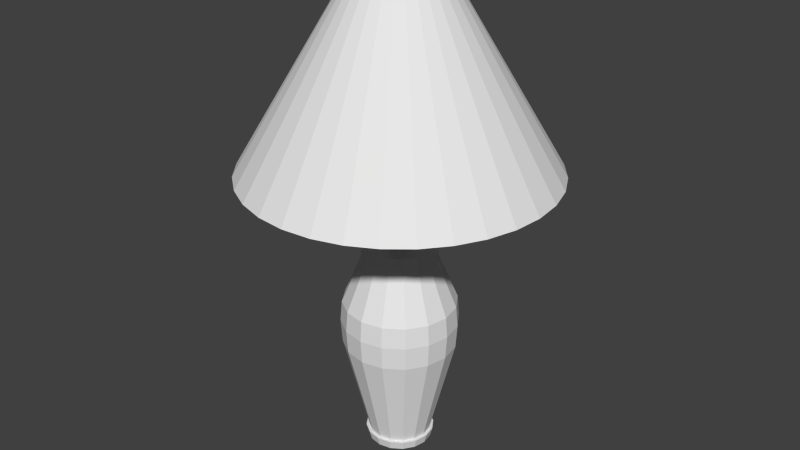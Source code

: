 # Source: Abajur.blend  (saved by Blender 2.76.0; exported with 4.5.12 LTS)
import bpy
from mathutils import Matrix  # noqa: F401  (used for matrix-valued properties, if any)

bpy.ops.wm.read_factory_settings(use_empty=True)
scene = bpy.context.scene
scene.name = 'Scene'

# ---- collections
col_collection_1 = bpy.data.collections.new('Collection 1'); scene.collection.children.link(col_collection_1)

# ---- materials (node trees are filled in below, after node groups)
mat_material_abajur = bpy.data.materials.new('Material_Abajur')
mat_material_abajur.alpha_threshold = 0.0
mat_material_abajur.use_transparent_shadow = False
mat_material_abajur.roughness = 0.5
mat_material_abajur.specular_intensity = 0.0
mat_material_abajur_001 = bpy.data.materials.new('Material_Abajur.001')
mat_material_abajur_001.alpha_threshold = 0.0
mat_material_abajur_001.use_transparent_shadow = False
mat_material_abajur_001.diffuse_color = (0.1845, 0.1845, 0.1845, 1.0)
mat_material_abajur_001.roughness = 0.5

# ---- material node trees

# ---- world
world_world = bpy.data.worlds.new('World'); scene.world = world_world
world_world.color = (0.05088, 0.05088, 0.05088)
world_world.use_sun_shadow = False
world_world.sun_shadow_jitter_overblur = 0.0
world_world.cycles.sampling_method = 'MANUAL'
world_world.cycles.sample_map_resolution = 256

# ---- meshes
me_cylinder = bpy.data.meshes.new('Cylinder')
me_cylinder.from_pydata([(-6.04e-08, 1.509, -1.0), (6.005e-08, 0.4469, 1.0), (0.2943, 1.48, -1.0), (0.08718, 0.4383, 1.0), (0.5773, 1.394, -1.0), (0.171, 0.4128, 1.0), (0.8382, 1.254, -1.0), (0.2483, 0.3716, 1.0), (1.067, 1.067, -1.0), (0.316, 0.316, 1.0), (1.254, 0.8382, -1.0), (0.3716, 0.2483, 1.0), (1.394, 0.5773, -1.0), (0.4128, 0.171, 1.0), (1.48, 0.2943, -1.0), (0.4383, 0.08718, 1.0), (1.509, -3.105e-08, -1.0), (0.4469, 1.976e-07, 1.0), (1.48, -0.2943, -1.0), (0.4383, -0.08718, 1.0), (1.394, -0.5773, -1.0), (0.4128, -0.171, 1.0), (1.254, -0.8382, -1.0), (0.3716, -0.2483, 1.0), (1.067, -1.067, -1.0), (0.316, -0.316, 1.0), (0.8382, -1.254, -1.0), (0.2483, -0.3716, 1.0), (0.5773, -1.394, -1.0), (0.171, -0.4128, 1.0), (0.2943, -1.48, -1.0), (0.08718, -0.4383, 1.0), (-5.52e-07, -1.509, -1.0), (-8.556e-08, -0.4469, 1.0), (-0.2943, -1.48, -1.0), (-0.08718, -0.4383, 1.0), (-0.5773, -1.394, -1.0), (-0.171, -0.4128, 1.0), (-0.8382, -1.254, -1.0), (-0.2483, -0.3716, 1.0), (-1.067, -1.067, -1.0), (-0.316, -0.316, 1.0), (-1.254, -0.8382, -1.0), (-0.3716, -0.2483, 1.0), (-1.394, -0.5773, -1.0), (-0.4128, -0.171, 1.0), (-1.48, -0.2943, -1.0), (-0.4383, -0.08718, 1.0), (-1.509, 1.312e-06, -1.0), (-0.4469, 5.953e-07, 1.0), (-1.48, 0.2943, -1.0), (-0.4383, 0.08718, 1.0), (-1.394, 0.5773, -1.0), (-0.4128, 0.171, 1.0), (-1.254, 0.8382, -1.0), (-0.3716, 0.2483, 1.0), (-1.067, 1.067, -1.0), (-0.316, 0.316, 1.0), (-0.8382, 1.254, -1.0), (-0.2483, 0.3716, 1.0), (-0.5773, 1.394, -1.0), (-0.171, 0.4128, 1.0), (-0.2943, 1.48, -1.0), (-0.08718, 0.4383, 1.0), (-6.04e-08, 1.473, -1.019), (6.005e-08, 0.4115, 0.9812), (0.2874, 1.445, -1.019), (0.08029, 0.4036, 0.9812), (0.5638, 1.361, -1.019), (0.1575, 0.3802, 0.9812), (0.8185, 1.225, -1.019), (0.2286, 0.3422, 0.9812), (1.042, 1.042, -1.019), (0.291, 0.291, 0.9812), (1.225, 0.8185, -1.019), (0.3422, 0.2286, 0.9812), (1.361, 0.5638, -1.019), (0.3802, 0.1575, 0.9812), (1.445, 0.2874, -1.019), (0.4036, 0.08029, 0.9812), (1.473, -3.105e-08, -1.019), (0.4115, 1.976e-07, 0.9812), (1.445, -0.2874, -1.019), (0.4036, -0.08029, 0.9812), (1.361, -0.5638, -1.019), (0.3802, -0.1575, 0.9812), (1.225, -0.8185, -1.019), (0.3422, -0.2286, 0.9812), (1.042, -1.042, -1.019), (0.291, -0.291, 0.9812), (0.8185, -1.225, -1.019), (0.2286, -0.3422, 0.9812), (0.5638, -1.361, -1.019), (0.1575, -0.3802, 0.9812), (0.2874, -1.445, -1.019), (0.08029, -0.4036, 0.9812), (-5.52e-07, -1.473, -1.019), (-8.556e-08, -0.4115, 0.9812), (-0.2874, -1.445, -1.019), (-0.08029, -0.4036, 0.9812), (-0.5638, -1.361, -1.019), (-0.1575, -0.3802, 0.9812), (-0.8185, -1.225, -1.019), (-0.2286, -0.3422, 0.9812), (-1.042, -1.042, -1.019), (-0.291, -0.291, 0.9812), (-1.225, -0.8185, -1.019), (-0.3422, -0.2286, 0.9812), (-1.361, -0.5638, -1.019), (-0.3802, -0.1575, 0.9812), (-1.445, -0.2874, -1.019), (-0.4036, -0.08029, 0.9812), (-1.473, 1.312e-06, -1.019), (-0.4115, 5.953e-07, 0.9812), (-1.445, 0.2874, -1.019), (-0.4036, 0.08029, 0.9812), (-1.361, 0.5638, -1.019), (-0.3802, 0.1575, 0.9812), (-1.225, 0.8185, -1.019), (-0.3422, 0.2286, 0.9812), (-1.042, 1.042, -1.019), (-0.291, 0.291, 0.9812), (-0.8185, 1.225, -1.019), (-0.2286, 0.3422, 0.9812), (-0.5638, 1.361, -1.019), (-0.1575, 0.3802, 0.9812), (-0.2874, 1.445, -1.019), (-0.08029, 0.4036, 0.9812)], [], [(0, 1, 3, 2), (2, 3, 5, 4), (4, 5, 7, 6), (6, 7, 9, 8), (8, 9, 11, 10), (10, 11, 13, 12), (12, 13, 15, 14), (14, 15, 17, 16), (16, 17, 19, 18), (18, 19, 21, 20), (20, 21, 23, 22), (22, 23, 25, 24), (24, 25, 27, 26), (26, 27, 29, 28), (28, 29, 31, 30), (30, 31, 33, 32), (32, 33, 35, 34), (34, 35, 37, 36), (36, 37, 39, 38), (38, 39, 41, 40), (40, 41, 43, 42), (42, 43, 45, 44), (44, 45, 47, 46), (46, 47, 49, 48), (48, 49, 51, 50), (50, 51, 53, 52), (52, 53, 55, 54), (54, 55, 57, 56), (56, 57, 59, 58), (58, 59, 61, 60), (62, 63, 1, 0), (60, 61, 63, 62), (66, 67, 65, 64), (68, 69, 67, 66), (70, 71, 69, 68), (72, 73, 71, 70), (74, 75, 73, 72), (76, 77, 75, 74), (78, 79, 77, 76), (80, 81, 79, 78), (82, 83, 81, 80), (84, 85, 83, 82), (86, 87, 85, 84), (88, 89, 87, 86), (90, 91, 89, 88), (92, 93, 91, 90), (94, 95, 93, 92), (96, 97, 95, 94), (98, 99, 97, 96), (100, 101, 99, 98), (102, 103, 101, 100), (104, 105, 103, 102), (106, 107, 105, 104), (108, 109, 107, 106), (110, 111, 109, 108), (112, 113, 111, 110), (114, 115, 113, 112), (116, 117, 115, 114), (118, 119, 117, 116), (120, 121, 119, 118), (122, 123, 121, 120), (124, 125, 123, 122), (64, 65, 127, 126), (126, 127, 125, 124), (0, 2, 66, 64), (3, 1, 65, 67), (2, 4, 68, 66), (5, 3, 67, 69), (4, 6, 70, 68), (7, 5, 69, 71), (6, 8, 72, 70), (9, 7, 71, 73), (8, 10, 74, 72), (11, 9, 73, 75), (10, 12, 76, 74), (13, 11, 75, 77), (12, 14, 78, 76), (15, 13, 77, 79), (14, 16, 80, 78), (17, 15, 79, 81), (16, 18, 82, 80), (19, 17, 81, 83), (18, 20, 84, 82), (21, 19, 83, 85), (20, 22, 86, 84), (23, 21, 85, 87), (22, 24, 88, 86), (25, 23, 87, 89), (24, 26, 90, 88), (27, 25, 89, 91), (26, 28, 92, 90), (29, 27, 91, 93), (28, 30, 94, 92), (31, 29, 93, 95), (30, 32, 96, 94), (33, 31, 95, 97), (32, 34, 98, 96), (35, 33, 97, 99), (34, 36, 100, 98), (37, 35, 99, 101), (36, 38, 102, 100), (39, 37, 101, 103), (38, 40, 104, 102), (41, 39, 103, 105), (40, 42, 106, 104), (43, 41, 105, 107), (42, 44, 108, 106), (45, 43, 107, 109), (44, 46, 110, 108), (47, 45, 109, 111), (46, 48, 112, 110), (49, 47, 111, 113), (48, 50, 114, 112), (51, 49, 113, 115), (50, 52, 116, 114), (53, 51, 115, 117), (52, 54, 118, 116), (55, 53, 117, 119), (54, 56, 120, 118), (57, 55, 119, 121), (56, 58, 122, 120), (59, 57, 121, 123), (58, 60, 124, 122), (61, 59, 123, 125), (60, 62, 126, 124), (63, 61, 125, 127), (62, 0, 64, 126), (1, 63, 127, 65)])
_uv = me_cylinder.uv_layers.new(name='UVMap')
_uv.uv.foreach_set('vector', [0.991, 0.4668, 0.5896, 0.4732, 0.5898, 0.4951, 0.9918, 0.5406, 0.9918, 0.5406, 0.5898, 0.4951, 0.59, 0.5161, 0.9925, 0.6116, 0.9925, 0.6116, 0.59, 0.5161, 0.5902, 0.5355, 0.9932, 0.677, 0.9932, 0.677, 0.5902, 0.5355, 0.5904, 0.5525, 0.9938, 0.7344, 0.9886, 0.2326, 0.5853, 0.05073, 0.5851, 0.03374, 0.988, 0.1753, 0.9932, 0.677, 0.5902, 0.5355, 0.59, 0.5161, 0.9925, 0.6116, 0.9925, 0.6116, 0.59, 0.5161, 0.5898, 0.4951, 0.9918, 0.5406, 0.9918, 0.5406, 0.5898, 0.4951, 0.5896, 0.4732, 0.991, 0.4668, 0.991, 0.4668, 0.5896, 0.4732, 0.5894, 0.4513, 0.9903, 0.3929, 0.9903, 0.3929, 0.5894, 0.4513, 0.5892, 0.4303, 0.9895, 0.3219, 0.9895, 0.3219, 0.5892, 0.4303, 0.589, 0.4109, 0.9889, 0.2565, 0.9889, 0.2565, 0.589, 0.4109, 0.5888, 0.3939, 0.9883, 0.1991, 0.9886, 0.2326, 0.5853, 0.05073, 0.5851, 0.03374, 0.988, 0.1753, 0.9932, 0.677, 0.5902, 0.5355, 0.59, 0.5161, 0.9925, 0.6116, 0.9925, 0.6116, 0.59, 0.5161, 0.5898, 0.4951, 0.9918, 0.5406, 0.9918, 0.5406, 0.5898, 0.4951, 0.5896, 0.4732, 0.991, 0.4668, 0.991, 0.4668, 0.5896, 0.4732, 0.5894, 0.4513, 0.9903, 0.3929, 0.9903, 0.3929, 0.5894, 0.4513, 0.5892, 0.4303, 0.9895, 0.3219, 0.9895, 0.3219, 0.5892, 0.4303, 0.589, 0.4109, 0.9889, 0.2565, 0.9889, 0.2565, 0.589, 0.4109, 0.5888, 0.3939, 0.9883, 0.1991, 0.9934, 0.7009, 0.594, 0.8957, 0.5941, 0.9127, 0.994, 0.7583, 0.9889, 0.2565, 0.589, 0.4109, 0.5892, 0.4303, 0.9895, 0.3219, 0.9895, 0.3219, 0.5892, 0.4303, 0.5894, 0.4513, 0.9903, 0.3929, 0.9903, 0.3929, 0.5894, 0.4513, 0.5896, 0.4732, 0.991, 0.4668, 0.991, 0.4668, 0.5896, 0.4732, 0.5898, 0.4951, 0.9918, 0.5406, 0.9918, 0.5406, 0.5898, 0.4951, 0.59, 0.5161, 0.9925, 0.6116, 0.9925, 0.6116, 0.59, 0.5161, 0.5902, 0.5355, 0.9932, 0.677, 0.9932, 0.677, 0.5902, 0.5355, 0.5904, 0.5525, 0.9938, 0.7344, 0.9934, 0.7009, 0.594, 0.8957, 0.5941, 0.9127, 0.994, 0.7583, 0.9889, 0.2565, 0.589, 0.4109, 0.5892, 0.4303, 0.9895, 0.3219, 0.9903, 0.3929, 0.5894, 0.4513, 0.5896, 0.4732, 0.991, 0.4668, 0.9895, 0.3219, 0.5892, 0.4303, 0.5894, 0.4513, 0.9903, 0.3929, 0.9918, 0.5406, 0.5898, 0.4951, 0.5896, 0.4732, 0.991, 0.4668, 0.9925, 0.6116, 0.59, 0.5161, 0.5898, 0.4951, 0.9918, 0.5406, 0.9932, 0.677, 0.5902, 0.5355, 0.59, 0.5161, 0.9925, 0.6116, 0.9938, 0.7344, 0.5904, 0.5525, 0.5902, 0.5355, 0.9932, 0.677, 0.988, 0.1753, 0.5851, 0.03374, 0.5853, 0.05073, 0.9886, 0.2326, 0.9925, 0.6116, 0.59, 0.5161, 0.5902, 0.5355, 0.9932, 0.677, 0.9918, 0.5406, 0.5898, 0.4951, 0.59, 0.5161, 0.9925, 0.6116, 0.991, 0.4668, 0.5896, 0.4732, 0.5898, 0.4951, 0.9918, 0.5406, 0.9903, 0.3929, 0.5894, 0.4513, 0.5896, 0.4732, 0.991, 0.4668, 0.9895, 0.3219, 0.5892, 0.4303, 0.5894, 0.4513, 0.9903, 0.3929, 0.9889, 0.2565, 0.589, 0.4109, 0.5892, 0.4303, 0.9895, 0.3219, 0.9883, 0.1991, 0.5888, 0.3939, 0.589, 0.4109, 0.9889, 0.2565, 0.988, 0.1753, 0.5851, 0.03374, 0.5853, 0.05073, 0.9886, 0.2326, 0.9925, 0.6116, 0.59, 0.5161, 0.5902, 0.5355, 0.9932, 0.677, 0.9918, 0.5406, 0.5898, 0.4951, 0.59, 0.5161, 0.9925, 0.6116, 0.991, 0.4668, 0.5896, 0.4732, 0.5898, 0.4951, 0.9918, 0.5406, 0.9903, 0.3929, 0.5894, 0.4513, 0.5896, 0.4732, 0.991, 0.4668, 0.9895, 0.3219, 0.5892, 0.4303, 0.5894, 0.4513, 0.9903, 0.3929, 0.9889, 0.2565, 0.589, 0.4109, 0.5892, 0.4303, 0.9895, 0.3219, 0.9883, 0.1991, 0.5888, 0.3939, 0.589, 0.4109, 0.9889, 0.2565, 0.994, 0.7583, 0.5941, 0.9127, 0.594, 0.8957, 0.9934, 0.7009, 0.9895, 0.3219, 0.5892, 0.4303, 0.589, 0.4109, 0.9889, 0.2565, 0.9903, 0.3929, 0.5894, 0.4513, 0.5892, 0.4303, 0.9895, 0.3219, 0.991, 0.4668, 0.5896, 0.4732, 0.5894, 0.4513, 0.9903, 0.3929, 0.9918, 0.5406, 0.5898, 0.4951, 0.5896, 0.4732, 0.991, 0.4668, 0.9925, 0.6116, 0.59, 0.5161, 0.5898, 0.4951, 0.9918, 0.5406, 0.9932, 0.677, 0.5902, 0.5355, 0.59, 0.5161, 0.9925, 0.6116, 0.9938, 0.7344, 0.5904, 0.5525, 0.5902, 0.5355, 0.9932, 0.677, 0.994, 0.7583, 0.5941, 0.9127, 0.594, 0.8957, 0.9934, 0.7009, 0.9895, 0.3219, 0.5892, 0.4303, 0.589, 0.4109, 0.9889, 0.2565, 0.991, 0.4668, 0.5896, 0.4732, 0.5894, 0.4513, 0.9903, 0.3929, 0.9903, 0.3929, 0.5894, 0.4513, 0.5892, 0.4303, 0.9895, 0.3219, 0.991, 0.4668, 0.9918, 0.5406, 0.9918, 0.5406, 0.991, 0.4668, 0.5898, 0.4951, 0.5896, 0.4732, 0.5896, 0.4732, 0.5898, 0.4951, 0.9918, 0.5406, 0.9925, 0.6116, 0.9925, 0.6116, 0.9918, 0.5406, 0.59, 0.5161, 0.5898, 0.4951, 0.5898, 0.4951, 0.59, 0.5161, 0.9925, 0.6116, 0.9932, 0.677, 0.9932, 0.677, 0.9925, 0.6116, 0.5902, 0.5355, 0.59, 0.5161, 0.59, 0.5161, 0.5902, 0.5355, 0.9932, 0.677, 0.9938, 0.7344, 0.9938, 0.7344, 0.9932, 0.677, 0.5904, 0.5525, 0.5902, 0.5355, 0.5902, 0.5355, 0.5904, 0.5525, 0.9886, 0.2326, 0.988, 0.1753, 0.988, 0.1753, 0.9886, 0.2326, 0.5851, 0.03374, 0.5853, 0.05073, 0.5853, 0.05073, 0.5851, 0.03374, 0.9932, 0.677, 0.9925, 0.6116, 0.9925, 0.6116, 0.9932, 0.677, 0.59, 0.5161, 0.5902, 0.5355, 0.5902, 0.5355, 0.59, 0.5161, 0.9925, 0.6116, 0.9918, 0.5406, 0.9918, 0.5406, 0.9925, 0.6116, 0.5898, 0.4951, 0.59, 0.5161, 0.59, 0.5161, 0.5898, 0.4951, 0.9918, 0.5406, 0.991, 0.4668, 0.991, 0.4668, 0.9918, 0.5406, 0.5896, 0.4732, 0.5898, 0.4951, 0.5898, 0.4951, 0.5896, 0.4732, 0.991, 0.4668, 0.9903, 0.3929, 0.9903, 0.3929, 0.991, 0.4668, 0.5894, 0.4513, 0.5896, 0.4732, 0.5896, 0.4732, 0.5894, 0.4513, 0.9903, 0.3929, 0.9895, 0.3219, 0.9895, 0.3219, 0.9903, 0.3929, 0.5892, 0.4303, 0.5894, 0.4513, 0.5894, 0.4513, 0.5892, 0.4303, 0.9895, 0.3219, 0.9889, 0.2565, 0.9889, 0.2565, 0.9895, 0.3219, 0.589, 0.4109, 0.5892, 0.4303, 0.5892, 0.4303, 0.589, 0.4109, 0.9889, 0.2565, 0.9883, 0.1991, 0.9883, 0.1991, 0.9889, 0.2565, 0.5888, 0.3939, 0.589, 0.4109, 0.589, 0.4109, 0.5888, 0.3939, 0.9886, 0.2326, 0.988, 0.1753, 0.988, 0.1753, 0.9886, 0.2326, 0.5851, 0.03374, 0.5853, 0.05073, 0.5853, 0.05073, 0.5851, 0.03374, 0.9932, 0.677, 0.9925, 0.6116, 0.9925, 0.6116, 0.9932, 0.677, 0.59, 0.5161, 0.5902, 0.5355, 0.5902, 0.5355, 0.59, 0.5161, 0.9925, 0.6116, 0.9918, 0.5406, 0.9918, 0.5406, 0.9925, 0.6116, 0.5898, 0.4951, 0.59, 0.5161, 0.59, 0.5161, 0.5898, 0.4951, 0.9918, 0.5406, 0.991, 0.4668, 0.991, 0.4668, 0.9918, 0.5406, 0.5896, 0.4732, 0.5898, 0.4951, 0.5898, 0.4951, 0.5896, 0.4732, 0.991, 0.4668, 0.9903, 0.3929, 0.9903, 0.3929, 0.991, 0.4668, 0.5894, 0.4513, 0.5896, 0.4732, 0.5896, 0.4732, 0.5894, 0.4513, 0.9903, 0.3929, 0.9895, 0.3219, 0.9895, 0.3219, 0.9903, 0.3929, 0.5892, 0.4303, 0.5894, 0.4513, 0.5894, 0.4513, 0.5892, 0.4303, 0.9895, 0.3219, 0.9889, 0.2565, 0.9889, 0.2565, 0.9895, 0.3219, 0.589, 0.4109, 0.5892, 0.4303, 0.5892, 0.4303, 0.589, 0.4109, 0.9889, 0.2565, 0.9883, 0.1991, 0.9883, 0.1991, 0.9889, 0.2565, 0.5888, 0.3939, 0.589, 0.4109, 0.589, 0.4109, 0.5888, 0.3939, 0.9934, 0.7009, 0.994, 0.7583, 0.994, 0.7583, 0.9934, 0.7009, 0.5941, 0.9127, 0.594, 0.8957, 0.594, 0.8957, 0.5941, 0.9127, 0.9889, 0.2565, 0.9895, 0.3219, 0.9895, 0.3219, 0.9889, 0.2565, 0.5892, 0.4303, 0.589, 0.4109, 0.589, 0.4109, 0.5892, 0.4303, 0.9895, 0.3219, 0.9903, 0.3929, 0.9903, 0.3929, 0.9895, 0.3219, 0.5894, 0.4513, 0.5892, 0.4303, 0.5892, 0.4303, 0.5894, 0.4513, 0.9903, 0.3929, 0.991, 0.4668, 0.991, 0.4668, 0.9903, 0.3929, 0.5896, 0.4732, 0.5894, 0.4513, 0.5894, 0.4513, 0.5896, 0.4732, 0.991, 0.4668, 0.9918, 0.5406, 0.9918, 0.5406, 0.991, 0.4668, 0.5898, 0.4951, 0.5896, 0.4732, 0.5896, 0.4732, 0.5898, 0.4951, 0.9918, 0.5406, 0.9925, 0.6116, 0.9925, 0.6116, 0.9918, 0.5406, 0.59, 0.5161, 0.5898, 0.4951, 0.5898, 0.4951, 0.59, 0.5161, 0.9925, 0.6116, 0.9932, 0.677, 0.9932, 0.677, 0.9925, 0.6116, 0.5902, 0.5355, 0.59, 0.5161, 0.59, 0.5161, 0.5902, 0.5355, 0.9932, 0.677, 0.9938, 0.7344, 0.9938, 0.7344, 0.9932, 0.677, 0.5904, 0.5525, 0.5902, 0.5355, 0.5902, 0.5355, 0.5904, 0.5525, 0.9934, 0.7009, 0.994, 0.7583, 0.994, 0.7583, 0.9934, 0.7009, 0.5941, 0.9127, 0.594, 0.8957, 0.594, 0.8957, 0.5941, 0.9127, 0.9889, 0.2565, 0.9895, 0.3219, 0.9895, 0.3219, 0.9889, 0.2565, 0.5892, 0.4303, 0.589, 0.4109, 0.589, 0.4109, 0.5892, 0.4303, 0.9895, 0.3219, 0.9903, 0.3929, 0.9903, 0.3929, 0.9895, 0.3219, 0.5894, 0.4513, 0.5892, 0.4303, 0.5892, 0.4303, 0.5894, 0.4513, 0.9903, 0.3929, 0.991, 0.4668, 0.991, 0.4668, 0.9903, 0.3929, 0.5896, 0.4732, 0.5894, 0.4513, 0.5894, 0.4513, 0.5896, 0.4732])
me_cylinder.materials.append(mat_material_abajur)
me_cylinder.use_remesh_preserve_volume = False
me_cylinder.use_remesh_preserve_attributes = False
me_cylinder.use_mirror_vertex_groups = False
me_cylinder.update()
me_circle = bpy.data.meshes.new('Circle')
me_circle.from_pydata([(-4.721e-08, 0.1783, 0.77), (-0.06824, 0.1648, 0.77), (-0.1261, 0.1261, 0.77), (-0.1648, 0.06824, 0.77), (-0.1783, -4.833e-09, 0.77), (-0.1648, -0.06824, 0.77), (-0.1261, -0.1261, 0.77), (-0.06824, -0.1648, 0.77), (-7.414e-08, -0.1783, 0.77), (0.06824, -0.1648, 0.77), (0.1261, -0.1261, 0.77), (0.1647, -0.06824, 0.77), (0.1783, 5.088e-09, 0.77), (0.1647, 0.06824, 0.77), (0.1261, 0.1261, 0.77), (0.06824, 0.1648, 0.77), (-0.1339, 0.3234, 1.464), (-2.283e-08, 0.35, 1.464), (-0.2475, 0.2475, 1.464), (-0.3234, 0.1339, 1.464), (-0.35, -1.035e-08, 1.464), (-0.3234, -0.1339, 1.464), (-0.2475, -0.2475, 1.464), (-0.1339, -0.3234, 1.464), (-7.567e-08, -0.35, 1.464), (0.1339, -0.3234, 1.464), (0.2475, -0.2475, 1.464), (0.3234, -0.1339, 1.464), (0.35, 9.121e-09, 1.464), (0.3234, 0.1339, 1.464), (0.2475, 0.2475, 1.464), (0.1339, 0.3234, 1.464), (-0.1379, 0.333, 1.612), (-2.172e-08, 0.3605, 1.612), (-0.2549, 0.2549, 1.612), (-0.333, 0.1379, 1.612), (-0.3605, -1.085e-08, 1.612), (-0.333, -0.1379, 1.612), (-0.2549, -0.2549, 1.612), (-0.1379, -0.333, 1.612), (-7.615e-08, -0.3605, 1.612), (0.1379, -0.333, 1.612), (0.2549, -0.2549, 1.612), (0.333, -0.1379, 1.612), (0.3605, 9.203e-09, 1.612), (0.333, 0.1379, 1.612), (0.2549, 0.2549, 1.612), (0.1379, 0.333, 1.612), (-0.1338, 0.3231, 1.741), (-3.303e-08, 0.3497, 1.741), (-0.2473, 0.2473, 1.741), (-0.3231, 0.1338, 1.741), (-0.3497, -1.106e-08, 1.741), (-0.3231, -0.1338, 1.741), (-0.2473, -0.2473, 1.741), (-0.1338, -0.3231, 1.741), (-8.584e-08, -0.3497, 1.741), (0.1338, -0.3231, 1.741), (0.2473, -0.2473, 1.741), (0.3231, -0.1338, 1.741), (0.3497, 8.4e-09, 1.741), (0.3231, 0.1338, 1.741), (0.2473, 0.2473, 1.741), (0.1338, 0.3231, 1.741), (-0.0731, 0.1765, 2.123), (-3.503e-08, 0.191, 2.123), (-0.1351, 0.1351, 2.123), (-0.1765, 0.0731, 2.123), (-0.191, -8.69e-09, 2.123), (-0.1765, -0.0731, 2.123), (-0.1351, -0.1351, 2.123), (-0.0731, -0.1765, 2.123), (-6.388e-08, -0.191, 2.123), (0.0731, -0.1765, 2.123), (0.1351, -0.1351, 2.123), (0.1765, -0.0731, 2.123), (0.191, 1.937e-09, 2.123), (0.1765, 0.0731, 2.123), (0.1351, 0.1351, 2.123), (0.0731, 0.1765, 2.123), (-0.02299, 0.0555, 2.123), (-3.704e-08, 0.06007, 2.123), (-0.04248, 0.04248, 2.123), (-0.0555, 0.02299, 2.123), (-0.06007, -7.918e-09, 2.123), (-0.0555, -0.02299, 2.123), (-0.04248, -0.04248, 2.123), (-0.02299, -0.0555, 2.123), (-4.611e-08, -0.06007, 2.123), (0.02299, -0.0555, 2.123), (0.04248, -0.04248, 2.123), (0.0555, -0.02299, 2.123), (0.06007, -4.576e-09, 2.123), (0.0555, 0.02299, 2.123), (0.04248, 0.04248, 2.123), (0.02299, 0.0555, 2.123), (-0.03239, 0.07819, 3.045), (1.191e-06, 0.08464, 3.045), (-0.05985, 0.05985, 3.045), (-0.07819, 0.03239, 3.045), (-0.08464, -1.271e-08, 3.045), (-0.07819, -0.03239, 3.045), (-0.05985, -0.05985, 3.045), (-0.03239, -0.07819, 3.045), (1.178e-06, -0.08464, 3.045), (0.03239, -0.07819, 3.045), (0.05985, -0.05985, 3.045), (0.07819, -0.03239, 3.045), (0.08464, -8.003e-09, 3.045), (0.07819, 0.03239, 3.045), (0.05985, 0.05985, 3.045), (0.03239, 0.07819, 3.045), (-4.544e-08, 0.1908, 0.8205), (0.07303, 0.1763, 0.8205), (-0.1908, -5.235e-09, 0.8205), (-0.1763, 0.07303, 0.8205), (0.1349, -0.1349, 0.8205), (0.07303, -0.1763, 0.8205), (-7.425e-08, -0.1908, 0.8205), (0.1349, 0.1349, 0.8205), (-0.1349, 0.1349, 0.8205), (-0.07303, -0.1763, 0.8205), (0.1763, 0.07303, 0.8205), (0.1908, 5.382e-09, 0.8205), (-0.07303, 0.1763, 0.8205), (-0.1349, -0.1349, 0.8205), (0.1763, -0.07303, 0.8205), (-0.1763, -0.07303, 0.8205), (-0.07649, 0.1847, 0.7669), (-4.59e-08, 0.1999, 0.7669), (-0.1413, 0.1413, 0.7669), (-0.1847, 0.07649, 0.7669), (-0.1999, -5.831e-09, 0.7669), (-0.1847, -0.07649, 0.7669), (-0.1413, -0.1413, 0.7669), (-0.07649, -0.1847, 0.7669), (-7.608e-08, -0.1999, 0.7669), (0.07649, -0.1847, 0.7669), (0.1413, -0.1413, 0.7669), (0.1847, -0.07649, 0.7669), (0.1999, 5.29e-09, 0.7669), (0.1847, 0.07649, 0.7669), (0.1413, 0.1413, 0.7669), (0.07649, 0.1847, 0.7669), (0.08185, 0.1976, 0.8235), (-0.1976, 0.08186, 0.8235), (0.08186, -0.1976, 0.8235), (-7.62e-08, -0.2139, 0.8235), (0.1512, 0.1512, 0.8235), (-0.1512, 0.1512, 0.8235), (-0.08186, -0.1976, 0.8235), (0.1976, 0.08186, 0.8235), (0.2139, 5.619e-09, 0.8235), (-0.08186, 0.1976, 0.8235), (-0.1512, -0.1512, 0.8235), (0.1976, -0.08186, 0.8235), (-0.1976, -0.08186, 0.8235), (-4.391e-08, 0.2139, 0.8235), (-0.2139, -6.281e-09, 0.8235), (0.1512, -0.1512, 0.8235), (-0.214, -9.033e-09, 2.068), (-0.1977, 0.08189, 2.068), (0.1513, -0.1513, 2.068), (0.08189, -0.1977, 2.068), (-6.706e-08, -0.214, 2.068), (0.08189, 0.1977, 2.068), (0.1513, 0.1513, 2.068), (-0.1513, 0.1513, 2.068), (-0.08189, -0.1977, 2.068), (0.1977, 0.08189, 2.068), (0.214, 2.873e-09, 2.068), (-0.08189, 0.1977, 2.068), (-3.474e-08, 0.214, 2.068), (-0.1513, -0.1513, 2.068), (0.1977, -0.08189, 2.068), (-0.1977, -0.08189, 2.068), (-0.0794, 0.1917, 2.125), (-3.444e-08, 0.2075, 2.125), (-0.1467, 0.1467, 2.125), (-0.1917, 0.0794, 2.125), (-0.2075, -9.591e-09, 2.125), (-0.1917, -0.0794, 2.125), (-0.1467, -0.1467, 2.125), (-0.0794, -0.1917, 2.125), (-6.577e-08, -0.2075, 2.125), (0.0794, -0.1917, 2.125), (0.1467, -0.1467, 2.125), (0.1917, -0.0794, 2.125), (0.2075, 1.952e-09, 2.125), (0.1917, 0.0794, 2.125), (0.1467, 0.1467, 2.125), (0.0794, 0.1917, 2.125), (-0.2324, -9.964e-09, 2.065), (0.1644, -0.1644, 2.065), (0.08895, 0.2147, 2.065), (-0.2147, 0.08895, 2.065), (0.08895, -0.2147, 2.065), (-6.922e-08, -0.2324, 2.065), (0.1644, 0.1644, 2.065), (-0.1644, 0.1644, 2.065), (-0.08895, -0.2147, 2.065), (0.2147, 0.08895, 2.065), (0.2324, 2.968e-09, 2.065), (-0.08895, 0.2147, 2.065), (-3.412e-08, 0.2324, 2.065), (-0.1644, -0.1644, 2.065), (0.2147, -0.08895, 2.065), (-0.2147, -0.08895, 2.065), (-0.07519, 0.03114, 2.923), (-0.05755, 0.05755, 2.923), (1.016e-06, -0.08139, 2.923), (-0.03114, -0.07519, 2.923), (0.05755, 0.05755, 2.923), (0.07519, 0.03114, 2.923), (0.08139, -7.55e-09, 2.923), (-0.03114, 0.07519, 2.923), (1.028e-06, 0.08139, 2.923), (-0.05755, -0.05755, 2.923), (0.07519, -0.03114, 2.923), (-0.07519, -0.03114, 2.923), (-0.08138, -1.208e-08, 2.923), (0.05755, -0.05755, 2.923), (0.03115, 0.07519, 2.923), (0.03115, -0.07519, 2.923), (-0.03239, 0.6174, 3.045), (1.191e-06, 0.6683, 3.045), (-0.6515, -1.271e-08, 3.045), (-0.6019, 0.03239, 3.045), (-0.6019, -0.03239, 3.045), (1.178e-06, -0.6683, 3.045), (-0.03239, -0.6174, 3.045), (0.03239, -0.6174, 3.045), (0.6515, -8.003e-09, 3.045), (0.6019, -0.03239, 3.045), (0.6019, 0.03239, 3.045), (0.03239, 0.6174, 3.045), (-0.5788, 0.03114, 2.923), (1.016e-06, -0.6426, 2.923), (-0.03114, -0.5937, 2.923), (0.5788, 0.03114, 2.923), (0.6265, -7.55e-09, 2.923), (-0.03114, 0.5937, 2.923), (1.028e-06, 0.6426, 2.923), (0.5788, -0.03114, 2.923), (-0.5788, -0.03114, 2.923), (-0.6265, -1.208e-08, 2.923), (0.03115, 0.5937, 2.923), (0.03115, -0.5937, 2.923)], [], [(1, 0, 15, 14, 13, 12, 11, 10, 9, 8, 7, 6, 5, 4, 3, 2), (21, 22, 38, 37), (113, 112, 17, 31), (115, 114, 20, 19), (117, 116, 26, 25), (118, 117, 25, 24), (119, 113, 31, 30), (120, 115, 19, 18), (121, 118, 24, 23), (122, 119, 30, 29), (123, 122, 29, 28), (124, 120, 18, 16), (112, 124, 16, 17), (125, 121, 23, 22), (126, 123, 28, 27), (127, 125, 22, 21), (114, 127, 21, 20), (116, 126, 27, 26), (45, 46, 62, 61), (20, 21, 37, 36), (26, 27, 43, 42), (31, 17, 33, 47), (19, 20, 36, 35), (25, 26, 42, 41), (24, 25, 41, 40), (30, 31, 47, 46), (18, 19, 35, 34), (23, 24, 40, 39), (29, 30, 46, 45), (28, 29, 45, 44), (16, 18, 34, 32), (17, 16, 32, 33), (22, 23, 39, 38), (27, 28, 44, 43), (70, 69, 181, 182), (44, 45, 61, 60), (32, 34, 50, 48), (33, 32, 48, 49), (38, 39, 55, 54), (43, 44, 60, 59), (37, 38, 54, 53), (36, 37, 53, 52), (42, 43, 59, 58), (47, 33, 49, 63), (35, 36, 52, 51), (41, 42, 58, 57), (40, 41, 57, 56), (46, 47, 63, 62), (34, 35, 51, 50), (39, 40, 56, 55), (75, 76, 92, 91), (79, 78, 190, 191), (76, 75, 187, 188), (174, 170, 202, 206), (164, 163, 196, 197), (66, 64, 176, 178), (75, 74, 186, 187), (72, 71, 183, 184), (169, 166, 198, 201), (165, 172, 204, 194), (161, 160, 192, 195), (71, 70, 182, 183), (77, 76, 188, 189), (68, 67, 179, 180), (173, 168, 200, 205), (163, 162, 193, 196), (209, 208, 99, 98), (69, 70, 86, 85), (68, 69, 85, 84), (74, 75, 91, 90), (79, 65, 81, 95), (67, 68, 84, 83), (73, 74, 90, 89), (72, 73, 89, 88), (78, 79, 95, 94), (66, 67, 83, 82), (71, 72, 88, 87), (77, 78, 94, 93), (76, 77, 93, 92), (64, 66, 82, 80), (65, 64, 80, 81), (70, 71, 87, 86), (96, 98, 99, 100, 101, 102, 103, 104, 105, 106, 107, 108, 109, 110, 111, 97), (99, 208, 236, 227), (213, 212, 110, 109), (103, 211, 238, 230), (215, 209, 98, 96), (222, 216, 242, 246), (217, 211, 103, 102), (108, 107, 233, 232), (219, 217, 102, 101), (111, 222, 246, 235), (221, 218, 107, 106), (223, 105, 231, 247), (96, 97, 225, 224), (223, 221, 106, 105), (216, 215, 241, 242), (212, 222, 111, 110), (12, 13, 141, 140), (121, 125, 154, 150), (116, 117, 146, 159), (2, 3, 131, 130), (8, 9, 137, 136), (126, 116, 159, 155), (118, 121, 150, 147), (112, 113, 144, 157), (4, 5, 133, 132), (13, 14, 142, 141), (124, 112, 157, 153), (114, 115, 145, 158), (113, 119, 148, 144), (9, 10, 138, 137), (0, 1, 128, 129), (15, 0, 129, 143), (138, 139, 155, 159), (132, 133, 156, 158), (133, 134, 154, 156), (139, 140, 152, 155), (134, 135, 150, 154), (129, 128, 153, 157), (128, 130, 149, 153), (140, 141, 151, 152), (141, 142, 148, 151), (135, 136, 147, 150), (130, 131, 145, 149), (142, 143, 144, 148), (136, 137, 146, 147), (137, 138, 159, 146), (131, 132, 158, 145), (143, 129, 157, 144), (3, 4, 132, 131), (6, 7, 135, 134), (119, 122, 151, 148), (125, 127, 156, 154), (7, 8, 136, 135), (1, 2, 130, 128), (10, 11, 139, 138), (117, 118, 147, 146), (123, 126, 155, 152), (120, 124, 153, 149), (11, 12, 140, 139), (14, 15, 143, 142), (5, 6, 134, 133), (122, 123, 152, 151), (115, 120, 149, 145), (127, 114, 158, 156), (63, 49, 172, 165), (58, 59, 174, 162), (52, 53, 175, 160), (53, 54, 173, 175), (59, 60, 170, 174), (54, 55, 168, 173), (49, 48, 171, 172), (48, 50, 167, 171), (60, 61, 169, 170), (61, 62, 166, 169), (55, 56, 164, 168), (50, 51, 161, 167), (62, 63, 165, 166), (56, 57, 163, 164), (57, 58, 162, 163), (51, 52, 160, 161), (195, 192, 180, 179), (196, 193, 186, 185), (197, 196, 185, 184), (198, 194, 191, 190), (199, 195, 179, 178), (200, 197, 184, 183), (201, 198, 190, 189), (202, 201, 189, 188), (203, 199, 178, 176), (204, 203, 176, 177), (205, 200, 183, 182), (206, 202, 188, 187), (207, 205, 182, 181), (192, 207, 181, 180), (193, 206, 187, 186), (194, 204, 177, 191), (170, 169, 201, 202), (160, 175, 207, 192), (65, 79, 191, 177), (74, 73, 185, 186), (64, 65, 177, 176), (166, 165, 194, 198), (175, 173, 205, 207), (172, 171, 203, 204), (78, 77, 189, 190), (69, 68, 180, 181), (171, 167, 199, 203), (168, 164, 197, 200), (162, 174, 206, 193), (73, 72, 184, 185), (67, 66, 178, 179), (167, 161, 195, 199), (94, 95, 222, 212), (88, 89, 223, 210), (89, 90, 221, 223), (83, 84, 220, 208), (95, 81, 216, 222), (90, 91, 218, 221), (84, 85, 219, 220), (85, 86, 217, 219), (91, 92, 214, 218), (86, 87, 211, 217), (81, 80, 215, 216), (80, 82, 209, 215), (92, 93, 213, 214), (93, 94, 212, 213), (87, 88, 210, 211), (82, 83, 208, 209), (238, 237, 229, 230), (240, 239, 234, 232), (242, 241, 224, 225), (243, 240, 232, 233), (245, 244, 228, 226), (246, 242, 225, 235), (236, 245, 226, 227), (237, 247, 231, 229), (211, 210, 237, 238), (101, 100, 226, 228), (208, 220, 245, 236), (97, 111, 235, 225), (218, 214, 240, 243), (215, 96, 224, 241), (100, 99, 227, 226), (105, 104, 229, 231), (210, 223, 247, 237), (220, 219, 244, 245), (214, 213, 239, 240), (213, 109, 234, 239), (219, 101, 228, 244), (107, 218, 243, 233), (104, 103, 230, 229), (109, 108, 232, 234)])
me_circle.polygons.foreach_set('material_index', [0, 0, 0, 0, 0, 0, 0, 0, 0, 0, 0, 0, 0, 0, 0, 0, 0, 0, 0, 0, 0, 0, 0, 0, 0, 0, 0, 0, 0, 0, 0, 0, 0, 0, 0, 0, 0, 0, 0, 0, 0, 0, 0, 0, 0, 0, 0, 0, 0, 0, 0, 0, 0, 0, 0, 0, 0, 0, 0, 0, 0, 0, 0, 0, 0, 0, 1, 0, 0, 0, 0, 0, 0, 0, 0, 0, 0, 0, 0, 0, 0, 0, 1, 1, 1, 1, 1, 1, 1, 1, 1, 1, 1, 1, 1, 1, 1, 1, 0, 0, 0, 0, 0, 0, 0, 0, 0, 0, 0, 0, 0, 0, 0, 0, 0, 0, 0, 0, 0, 0, 0, 0, 0, 0, 0, 0, 0, 0, 0, 0, 0, 0, 0, 0, 0, 0, 0, 0, 0, 0, 0, 0, 0, 0, 0, 0, 0, 0, 0, 0, 0, 0, 0, 0, 0, 0, 0, 0, 0, 0, 0, 0, 0, 0, 0, 0, 0, 0, 0, 0, 0, 0, 0, 0, 0, 0, 0, 0, 0, 0, 0, 0, 0, 0, 0, 0, 0, 0, 0, 0, 0, 0, 0, 0, 1, 1, 1, 1, 1, 1, 1, 1, 1, 1, 1, 1, 1, 1, 1, 1, 1, 1, 1, 1, 1, 1, 1, 1, 1, 1, 1, 1, 1, 1, 1, 1, 1, 1, 1, 1, 1, 1, 1, 1])
_uv = me_circle.uv_layers.new(name='UVMap')
_uv.uv.foreach_set('vector', [0.1939, 0.3524, 0.228, 0.3592, 0.2621, 0.3524, 0.291, 0.333, 0.3104, 0.3041, 0.3172, 0.27, 0.3104, 0.2359, 0.291, 0.207, 0.2621, 0.1876, 0.228, 0.1808, 0.1939, 0.1876, 0.165, 0.207, 0.1456, 0.2359, 0.1388, 0.27, 0.1456, 0.3041, 0.165, 0.333, 0.161, 0.00177, 0.1043, 0.00177, 0.1006, 0.07578, 0.159, 0.07578, 0.2645, 0.6802, 0.228, 0.6802, 0.228, 1.002, 0.295, 1.002, 0.2645, 0.6802, 0.228, 0.6802, 0.228, 1.002, 0.295, 1.002, 0.2645, 0.6802, 0.2955, 0.6802, 0.3517, 1.002, 0.295, 1.002, 0.228, 0.6802, 0.2645, 0.6802, 0.295, 1.002, 0.228, 1.002, 0.2955, 0.6802, 0.2645, 0.6802, 0.295, 1.002, 0.3517, 1.002, 0.2955, 0.6802, 0.2645, 0.6802, 0.295, 1.002, 0.3517, 1.002, 0.1915, 0.6802, 0.228, 0.6802, 0.228, 1.002, 0.161, 1.002, 0.2645, 0.6802, 0.2955, 0.6802, 0.3517, 1.002, 0.295, 1.002, 0.228, 0.6802, 0.2645, 0.6802, 0.295, 1.002, 0.228, 1.002, 0.1915, 0.6802, 0.1605, 0.6802, 0.1043, 1.002, 0.161, 1.002, 0.228, 0.6802, 0.1915, 0.6802, 0.161, 1.002, 0.228, 1.002, 0.1605, 0.6802, 0.1915, 0.6802, 0.161, 1.002, 0.1043, 1.002, 0.1915, 0.6802, 0.228, 0.6802, 0.228, 1.002, 0.161, 1.002, 0.1915, 0.6802, 0.1605, 0.6802, 0.1043, 1.002, 0.161, 1.002, 0.228, 0.6802, 0.1915, 0.6802, 0.161, 1.002, 0.228, 1.002, 0.1605, 0.6802, 0.1915, 0.6802, 0.161, 1.002, 0.1043, 1.002, 0.297, 0.07578, 0.3554, 0.07578, 0.3517, 0.1405, 0.2949, 0.1405, 0.228, 0.00177, 0.161, 0.00177, 0.159, 0.07578, 0.228, 0.07578, 0.1043, 0.00177, 0.161, 0.00177, 0.159, 0.07578, 0.1006, 0.07578, 0.295, 0.00177, 0.228, 0.00177, 0.228, 0.07578, 0.297, 0.07578, 0.295, 0.00177, 0.228, 0.00177, 0.228, 0.07578, 0.297, 0.07578, 0.295, 0.00177, 0.3517, 0.00177, 0.3554, 0.07578, 0.297, 0.07578, 0.228, 0.00177, 0.295, 0.00177, 0.297, 0.07578, 0.228, 0.07578, 0.3517, 0.00177, 0.295, 0.00177, 0.297, 0.07578, 0.3554, 0.07578, 0.3517, 0.00177, 0.295, 0.00177, 0.297, 0.07578, 0.3554, 0.07578, 0.161, 0.00177, 0.228, 0.00177, 0.228, 0.07578, 0.159, 0.07578, 0.295, 0.00177, 0.3517, 0.00177, 0.3554, 0.07578, 0.297, 0.07578, 0.228, 0.00177, 0.295, 0.00177, 0.297, 0.07578, 0.228, 0.07578, 0.161, 0.00177, 0.1043, 0.00177, 0.1006, 0.07578, 0.159, 0.07578, 0.228, 0.00177, 0.161, 0.00177, 0.159, 0.07578, 0.228, 0.07578, 0.1043, 0.00177, 0.161, 0.00177, 0.159, 0.07578, 0.1006, 0.07578, 0.161, 0.00177, 0.228, 0.00177, 0.228, 0.07578, 0.159, 0.07578, 0.1605, 0.2025, 0.1398, 0.2334, 0.1322, 0.2303, 0.1546, 0.1966, 0.228, 0.07578, 0.297, 0.07578, 0.2949, 0.1405, 0.228, 0.1405, 0.159, 0.07578, 0.1006, 0.07578, 0.1043, 0.1405, 0.1611, 0.1405, 0.228, 0.07578, 0.159, 0.07578, 0.1611, 0.1405, 0.228, 0.1405, 0.1006, 0.07578, 0.159, 0.07578, 0.1611, 0.1405, 0.1043, 0.1405, 0.159, 0.07578, 0.228, 0.07578, 0.228, 0.1405, 0.1611, 0.1405, 0.159, 0.07578, 0.1006, 0.07578, 0.1043, 0.1405, 0.1611, 0.1405, 0.228, 0.07578, 0.159, 0.07578, 0.1611, 0.1405, 0.228, 0.1405, 0.1006, 0.07578, 0.159, 0.07578, 0.1611, 0.1405, 0.1043, 0.1405, 0.297, 0.07578, 0.228, 0.07578, 0.228, 0.1405, 0.2949, 0.1405, 0.297, 0.07578, 0.228, 0.07578, 0.228, 0.1405, 0.2949, 0.1405, 0.297, 0.07578, 0.3554, 0.07578, 0.3517, 0.1405, 0.2949, 0.1405, 0.228, 0.07578, 0.297, 0.07578, 0.2949, 0.1405, 0.228, 0.1405, 0.3554, 0.07578, 0.297, 0.07578, 0.2949, 0.1405, 0.3517, 0.1405, 0.3554, 0.07578, 0.297, 0.07578, 0.2949, 0.1405, 0.3517, 0.1405, 0.159, 0.07578, 0.228, 0.07578, 0.228, 0.1405, 0.1611, 0.1405, 0.3162, 0.2334, 0.3235, 0.27, 0.258, 0.27, 0.2557, 0.2585, 0.2646, 0.3582, 0.2955, 0.3375, 0.3014, 0.3434, 0.2677, 0.3658, 0.3235, 0.27, 0.3162, 0.2334, 0.3238, 0.2303, 0.3317, 0.27, 0.3269, 0.2291, 0.335, 0.27, 0.3442, 0.27, 0.3354, 0.2255, 0.228, 0.163, 0.2689, 0.1711, 0.2725, 0.1626, 0.228, 0.1538, 0.1605, 0.3375, 0.1914, 0.3582, 0.1883, 0.3658, 0.1546, 0.3434, 0.3162, 0.2334, 0.2955, 0.2025, 0.3014, 0.1966, 0.3238, 0.2303, 0.228, 0.1745, 0.1914, 0.1818, 0.1883, 0.1742, 0.228, 0.1663, 0.3269, 0.3109, 0.3037, 0.3457, 0.3102, 0.3522, 0.3354, 0.3145, 0.2689, 0.3689, 0.228, 0.377, 0.228, 0.3862, 0.2725, 0.3774, 0.1291, 0.3109, 0.121, 0.27, 0.1118, 0.27, 0.1206, 0.3145, 0.1914, 0.1818, 0.1605, 0.2025, 0.1546, 0.1966, 0.1883, 0.1742, 0.3162, 0.3066, 0.3235, 0.27, 0.3317, 0.27, 0.3238, 0.3097, 0.1325, 0.27, 0.1398, 0.3066, 0.1322, 0.3097, 0.1243, 0.27, 0.1523, 0.1943, 0.1871, 0.1711, 0.1835, 0.1626, 0.1458, 0.1878, 0.2689, 0.1711, 0.3037, 0.1943, 0.3102, 0.1878, 0.2725, 0.1626, 0.0, 0.0, 0.0, 0.0, 0.0, 0.0, 0.0, 0.0, 0.1398, 0.2334, 0.1605, 0.2025, 0.2068, 0.2488, 0.2003, 0.2585, 0.1325, 0.27, 0.1398, 0.2334, 0.2003, 0.2585, 0.198, 0.27, 0.2955, 0.2025, 0.3162, 0.2334, 0.2557, 0.2585, 0.2492, 0.2488, 0.2646, 0.3582, 0.228, 0.3655, 0.228, 0.3, 0.2395, 0.2977, 0.1398, 0.3066, 0.1325, 0.27, 0.198, 0.27, 0.2003, 0.2815, 0.2646, 0.1818, 0.2955, 0.2025, 0.2492, 0.2488, 0.2395, 0.2423, 0.228, 0.1745, 0.2646, 0.1818, 0.2395, 0.2423, 0.228, 0.24, 0.2955, 0.3375, 0.2646, 0.3582, 0.2395, 0.2977, 0.2492, 0.2912, 0.1605, 0.3375, 0.1398, 0.3066, 0.2003, 0.2815, 0.2068, 0.2912, 0.1914, 0.1818, 0.228, 0.1745, 0.228, 0.24, 0.2165, 0.2423, 0.3162, 0.3066, 0.2955, 0.3375, 0.2492, 0.2912, 0.2557, 0.2815, 0.3235, 0.27, 0.3162, 0.3066, 0.2557, 0.2815, 0.258, 0.27, 0.1914, 0.3582, 0.1605, 0.3375, 0.2068, 0.2912, 0.2165, 0.2977, 0.228, 0.3655, 0.1914, 0.3582, 0.2165, 0.2977, 0.228, 0.3, 0.1605, 0.2025, 0.1914, 0.1818, 0.2165, 0.2423, 0.2068, 0.2488, 0.0, 0.0, 0.0, 0.0, 0.0, 0.0, 0.0, 0.0, 0.0, 0.0, 0.0, 0.0, 0.0, 0.0, 0.0, 0.0, 0.0, 0.0, 0.0, 0.0, 0.0, 0.0, 0.0, 0.0, 0.0, 0.0, 0.0, 0.0, 0.0, 0.0, 0.0, 0.0, 0.0, 0.0, 0.0, 0.0, 0.0, 0.0, 0.0, 0.0, 0.0, 0.0, 0.0, 0.0, 0.0, 0.0, 0.0, 0.0, 0.0, 0.0, 0.0, 0.0, 0.0, 0.0, 0.0, 0.0, 0.0, 0.0, 0.0, 0.0, 0.0, 0.0, 0.0, 0.0, 0.0, 0.0, 0.0, 0.0, 0.0, 0.0, 0.0, 0.0, 0.0, 0.0, 0.0, 0.0, 0.0, 0.0, 0.0, 0.0, 0.0, 0.0, 0.0, 0.0, 0.0, 0.0, 0.0, 0.0, 0.0, 0.0, 0.0, 0.0, 0.0, 0.0, 0.0, 0.0, 0.0, 0.0, 0.0, 0.0, 0.0, 0.0, 0.0, 0.0, 0.0, 0.0, 0.0, 0.0, 0.0, 0.0, 0.0, 0.0, 0.0, 0.0, 0.0, 0.0, 0.0, 0.0, 0.0, 0.0, 0.0, 0.0, 0.0, 0.0, 0.0, 0.0, 0.0, 0.0, 0.0, 0.0, 0.0, 0.0, 0.0, 0.0, 0.0, 0.0, 0.0, 0.0, 0.0, 0.0, 0.0, 0.0, 0.0, 0.0, 0.0, 0.0, 0.0, 0.0, 0.0, 0.0, 0.0, 0.0, 0.3172, 0.27, 0.3104, 0.3041, 0.3203, 0.3082, 0.3279, 0.27, 0.1915, 0.1818, 0.1605, 0.2025, 0.1524, 0.1944, 0.1871, 0.1712, 0.2955, 0.2025, 0.2645, 0.1818, 0.2689, 0.1712, 0.3036, 0.1944, 0.165, 0.333, 0.1456, 0.3041, 0.1357, 0.3082, 0.1573, 0.3407, 0.228, 0.1808, 0.2621, 0.1876, 0.2662, 0.1777, 0.228, 0.1701, 0.3162, 0.2335, 0.2955, 0.2025, 0.3036, 0.1944, 0.3268, 0.2291, 0.228, 0.1746, 0.1915, 0.1818, 0.1871, 0.1712, 0.228, 0.1631, 0.228, 0.3654, 0.2645, 0.3582, 0.2689, 0.3688, 0.228, 0.3769, 0.1388, 0.27, 0.1456, 0.2359, 0.1357, 0.2318, 0.1281, 0.27, 0.3104, 0.3041, 0.291, 0.333, 0.2987, 0.3407, 0.3203, 0.3082, 0.1915, 0.3582, 0.228, 0.3654, 0.228, 0.3769, 0.1871, 0.3688, 0.1326, 0.27, 0.1398, 0.3065, 0.1292, 0.3109, 0.1211, 0.27, 0.2645, 0.3582, 0.2955, 0.3375, 0.3036, 0.3456, 0.2689, 0.3688, 0.2621, 0.1876, 0.291, 0.207, 0.2987, 0.1993, 0.2662, 0.1777, 0.228, 0.3592, 0.1939, 0.3524, 0.1898, 0.3623, 0.228, 0.3699, 0.2621, 0.3524, 0.228, 0.3592, 0.228, 0.3699, 0.2662, 0.3623, 0.1573, 0.6535, 0.1898, 0.6535, 0.1871, 0.6818, 0.1524, 0.6818, 0.228, 0.6535, 0.1898, 0.6535, 0.1871, 0.6818, 0.228, 0.6818, 0.1898, 0.6535, 0.1573, 0.6535, 0.1524, 0.6818, 0.1871, 0.6818, 0.1898, 0.6535, 0.228, 0.6535, 0.228, 0.6818, 0.1871, 0.6818, 0.1573, 0.6535, 0.1898, 0.6535, 0.1871, 0.6818, 0.1524, 0.6818, 0.228, 0.6535, 0.1898, 0.6535, 0.1871, 0.6818, 0.228, 0.6818, 0.1898, 0.6535, 0.1573, 0.6535, 0.1524, 0.6818, 0.1871, 0.6818, 0.228, 0.6535, 0.2662, 0.6535, 0.2689, 0.6818, 0.228, 0.6818, 0.2662, 0.6535, 0.2987, 0.6535, 0.3036, 0.6818, 0.2689, 0.6818, 0.1898, 0.6535, 0.228, 0.6535, 0.228, 0.6818, 0.1871, 0.6818, 0.2987, 0.6535, 0.2662, 0.6535, 0.2689, 0.6818, 0.3036, 0.6818, 0.2987, 0.6535, 0.2662, 0.6535, 0.2689, 0.6818, 0.3036, 0.6818, 0.228, 0.6535, 0.2662, 0.6535, 0.2689, 0.6818, 0.228, 0.6818, 0.2662, 0.6535, 0.2987, 0.6535, 0.3036, 0.6818, 0.2689, 0.6818, 0.2662, 0.6535, 0.228, 0.6535, 0.228, 0.6818, 0.2689, 0.6818, 0.2662, 0.6535, 0.228, 0.6535, 0.228, 0.6818, 0.2689, 0.6818, 0.1456, 0.3041, 0.1388, 0.27, 0.1281, 0.27, 0.1357, 0.3082, 0.165, 0.207, 0.1939, 0.1876, 0.1898, 0.1777, 0.1573, 0.1993, 0.2955, 0.3375, 0.3162, 0.3065, 0.3268, 0.3109, 0.3036, 0.3456, 0.1605, 0.2025, 0.1398, 0.2335, 0.1292, 0.2291, 0.1524, 0.1944, 0.1939, 0.1876, 0.228, 0.1808, 0.228, 0.1701, 0.1898, 0.1777, 0.1939, 0.3524, 0.165, 0.333, 0.1573, 0.3407, 0.1898, 0.3623, 0.291, 0.207, 0.3104, 0.2359, 0.3203, 0.2318, 0.2987, 0.1993, 0.2645, 0.1818, 0.228, 0.1746, 0.228, 0.1631, 0.2689, 0.1712, 0.3234, 0.27, 0.3162, 0.2335, 0.3268, 0.2291, 0.3349, 0.27, 0.1605, 0.3375, 0.1915, 0.3582, 0.1871, 0.3688, 0.1524, 0.3456, 0.3104, 0.2359, 0.3172, 0.27, 0.3279, 0.27, 0.3203, 0.2318, 0.291, 0.333, 0.2621, 0.3524, 0.2662, 0.3623, 0.2987, 0.3407, 0.1456, 0.2359, 0.165, 0.207, 0.1573, 0.1993, 0.1357, 0.2318, 0.3162, 0.3065, 0.3234, 0.27, 0.3349, 0.27, 0.3268, 0.3109, 0.1398, 0.3065, 0.1605, 0.3375, 0.1524, 0.3456, 0.1292, 0.3109, 0.1398, 0.2335, 0.1326, 0.27, 0.1211, 0.27, 0.1292, 0.2291, 0.2949, 0.1405, 0.228, 0.1405, 0.228, 0.3039, 0.2689, 0.3039, 0.1043, 0.1405, 0.1611, 0.1405, 0.1871, 0.3039, 0.1523, 0.3039, 0.228, 0.1405, 0.1611, 0.1405, 0.1871, 0.3039, 0.228, 0.3039, 0.1611, 0.1405, 0.1043, 0.1405, 0.1523, 0.3039, 0.1871, 0.3039, 0.1611, 0.1405, 0.228, 0.1405, 0.228, 0.3039, 0.1871, 0.3039, 0.1043, 0.1405, 0.1611, 0.1405, 0.1871, 0.3039, 0.1523, 0.3039, 0.228, 0.1405, 0.1611, 0.1405, 0.1871, 0.3039, 0.228, 0.3039, 0.1611, 0.1405, 0.1043, 0.1405, 0.1523, 0.3039, 0.1871, 0.3039, 0.228, 0.1405, 0.2949, 0.1405, 0.2689, 0.3039, 0.228, 0.3039, 0.2949, 0.1405, 0.3517, 0.1405, 0.3037, 0.3039, 0.2689, 0.3039, 0.1611, 0.1405, 0.228, 0.1405, 0.228, 0.3039, 0.1871, 0.3039, 0.3517, 0.1405, 0.2949, 0.1405, 0.2689, 0.3039, 0.3037, 0.3039, 0.3517, 0.1405, 0.2949, 0.1405, 0.2689, 0.3039, 0.3037, 0.3039, 0.228, 0.1405, 0.2949, 0.1405, 0.2689, 0.3039, 0.228, 0.3039, 0.2949, 0.1405, 0.3517, 0.1405, 0.3037, 0.3039, 0.2689, 0.3039, 0.2949, 0.1405, 0.228, 0.1405, 0.228, 0.3039, 0.2689, 0.3039, 0.2725, 0.3027, 0.228, 0.3027, 0.228, 0.3327, 0.2677, 0.3327, 0.2725, 0.3027, 0.3102, 0.3027, 0.3014, 0.3327, 0.2677, 0.3327, 0.228, 0.3027, 0.2725, 0.3027, 0.2677, 0.3327, 0.228, 0.3327, 0.3102, 0.3027, 0.2725, 0.3027, 0.2677, 0.3327, 0.3014, 0.3327, 0.3102, 0.3027, 0.2725, 0.3027, 0.2677, 0.3327, 0.3014, 0.3327, 0.1835, 0.3027, 0.228, 0.3027, 0.228, 0.3327, 0.1883, 0.3327, 0.2725, 0.3027, 0.3102, 0.3027, 0.3014, 0.3327, 0.2677, 0.3327, 0.228, 0.3027, 0.2725, 0.3027, 0.2677, 0.3327, 0.228, 0.3327, 0.1835, 0.3027, 0.1458, 0.3027, 0.1546, 0.3327, 0.1883, 0.3327, 0.228, 0.3027, 0.1835, 0.3027, 0.1883, 0.3327, 0.228, 0.3327, 0.1458, 0.3027, 0.1835, 0.3027, 0.1883, 0.3327, 0.1546, 0.3327, 0.1835, 0.3027, 0.228, 0.3027, 0.228, 0.3327, 0.1883, 0.3327, 0.1835, 0.3027, 0.1458, 0.3027, 0.1546, 0.3327, 0.1883, 0.3327, 0.228, 0.3027, 0.1835, 0.3027, 0.1883, 0.3327, 0.228, 0.3327, 0.1458, 0.3027, 0.1835, 0.3027, 0.1883, 0.3327, 0.1546, 0.3327, 0.2725, 0.3027, 0.228, 0.3027, 0.228, 0.3327, 0.2677, 0.3327, 0.335, 0.27, 0.3269, 0.3109, 0.3354, 0.3145, 0.3442, 0.27, 0.121, 0.27, 0.1291, 0.2291, 0.1206, 0.2255, 0.1118, 0.27, 0.228, 0.3655, 0.2646, 0.3582, 0.2677, 0.3658, 0.228, 0.3737, 0.2955, 0.2025, 0.2646, 0.1818, 0.2677, 0.1742, 0.3014, 0.1966, 0.1914, 0.3582, 0.228, 0.3655, 0.228, 0.3737, 0.1883, 0.3658, 0.3037, 0.3457, 0.2689, 0.3689, 0.2725, 0.3774, 0.3102, 0.3522, 0.1291, 0.2291, 0.1523, 0.1943, 0.1458, 0.1878, 0.1206, 0.2255, 0.228, 0.377, 0.1871, 0.3689, 0.1835, 0.3774, 0.228, 0.3862, 0.2955, 0.3375, 0.3162, 0.3066, 0.3238, 0.3097, 0.3014, 0.3434, 0.1398, 0.2334, 0.1325, 0.27, 0.1243, 0.27, 0.1322, 0.2303, 0.1871, 0.3689, 0.1523, 0.3457, 0.1458, 0.3522, 0.1835, 0.3774, 0.1871, 0.1711, 0.228, 0.163, 0.228, 0.1538, 0.1835, 0.1626, 0.3037, 0.1943, 0.3269, 0.2291, 0.3354, 0.2255, 0.3102, 0.1878, 0.2646, 0.1818, 0.228, 0.1745, 0.228, 0.1663, 0.2677, 0.1742, 0.1398, 0.3066, 0.1605, 0.3375, 0.1546, 0.3434, 0.1322, 0.3097, 0.1523, 0.3457, 0.1291, 0.3109, 0.1206, 0.3145, 0.1458, 0.3522, 0.0, 0.0, 0.0, 0.0, 0.0, 0.0, 0.0, 0.0, 0.0, 0.0, 0.0, 0.0, 0.0, 0.0, 0.0, 0.0, 0.0, 0.0, 0.0, 0.0, 0.0, 0.0, 0.0, 0.0, 0.0, 0.0, 0.0, 0.0, 0.0, 0.0, 0.0, 0.0, 0.0, 0.0, 0.0, 0.0, 0.0, 0.0, 0.0, 0.0, 0.0, 0.0, 0.0, 0.0, 0.0, 0.0, 0.0, 0.0, 0.0, 0.0, 0.0, 0.0, 0.0, 0.0, 0.0, 0.0, 0.0, 0.0, 0.0, 0.0, 0.0, 0.0, 0.0, 0.0, 0.0, 0.0, 0.0, 0.0, 0.0, 0.0, 0.0, 0.0, 0.0, 0.0, 0.0, 0.0, 0.0, 0.0, 0.0, 0.0, 0.0, 0.0, 0.0, 0.0, 0.0, 0.0, 0.0, 0.0, 0.0, 0.0, 0.0, 0.0, 0.0, 0.0, 0.0, 0.0, 0.0, 0.0, 0.0, 0.0, 0.0, 0.0, 0.0, 0.0, 0.0, 0.0, 0.0, 0.0, 0.0, 0.0, 0.0, 0.0, 0.0, 0.0, 0.0, 0.0, 0.0, 0.0, 0.0, 0.0, 0.0, 0.0, 0.0, 0.0, 0.0, 0.0, 0.0, 0.0, 0.0, 0.0, 0.0, 0.0, 0.0, 0.0, 0.0, 0.0, 0.0, 0.0, 0.0, 0.0, 0.0, 0.0, 0.0, 0.0, 0.0, 0.0, 0.0, 0.0, 0.0, 0.0, 0.0, 0.0, 0.0, 0.0, 0.0, 0.0, 0.0, 0.0, 0.0, 0.0, 0.0, 0.0, 0.0, 0.0, 0.0, 0.0, 0.0, 0.0, 0.0, 0.0, 0.0, 0.0, 0.0, 0.0, 0.0, 0.0, 0.0, 0.0, 0.0, 0.0, 0.0, 0.0, 0.0, 0.0, 0.0, 0.0, 0.0, 0.0, 0.0, 0.0, 0.0, 0.0, 0.0, 0.0, 0.0, 0.0, 0.0, 0.0, 0.0, 0.0, 0.0, 0.0, 0.0, 0.0, 0.0, 0.0, 0.0, 0.0, 0.0, 0.0, 0.0, 0.0, 0.0, 0.0, 0.0, 0.0, 0.0, 0.0, 0.0, 0.0, 0.0, 0.0, 0.0, 0.0, 0.0, 0.0, 0.0, 0.0, 0.0, 0.0, 0.0, 0.0, 0.0, 0.0, 0.0, 0.0, 0.0, 0.0, 0.0, 0.0, 0.0, 0.0, 0.0, 0.0, 0.0, 0.0, 0.0, 0.0, 0.0, 0.0, 0.0, 0.0, 0.0, 0.0, 0.0, 0.0, 0.0, 0.0, 0.0, 0.0, 0.0, 0.0, 0.0, 0.0, 0.0, 0.0, 0.0, 0.0, 0.0, 0.0, 0.0, 0.0, 0.0, 0.0, 0.0, 0.0, 0.0, 0.0, 0.0, 0.0, 0.0, 0.0, 0.0, 0.0, 0.0, 0.0, 0.0, 0.0, 0.0, 0.0, 0.0, 0.0, 0.0, 0.0, 0.0, 0.0, 0.0, 0.0, 0.0, 0.0, 0.0, 0.0, 0.0, 0.0, 0.0, 0.0, 0.0, 0.0, 0.0, 0.0, 0.0, 0.0, 0.0, 0.0, 0.0, 0.0, 0.0, 0.0, 0.0, 0.0])
me_circle.materials.append(mat_material_abajur)
me_circle.materials.append(mat_material_abajur_001)
me_circle.use_remesh_preserve_volume = False
me_circle.use_remesh_preserve_attributes = False
me_circle.use_mirror_vertex_groups = False
me_circle.update()

# ---- objects
ob_abajur = bpy.data.objects.new('Abajur', me_cylinder)
ob_apoio_abajur = bpy.data.objects.new('Apoio_Abajur', me_circle)

# ---- transforms, parenting, visibility, modifiers, constraints
ob_abajur.location = (0.0, 0.0, 3.146)
ob_abajur.scale = (0.6261, 0.6261, 0.5617)
ob_abajur.lineart.crease_threshold = 0.0
ob_apoio_abajur.location = (0.0, 0.0, 0.0)
ob_apoio_abajur.lineart.crease_threshold = 0.0

# ---- collection membership
col_collection_1.objects.link(ob_abajur)
col_collection_1.objects.link(ob_apoio_abajur)

# ---- scene / render settings (as saved in the file)
scene.frame_start = 1; scene.frame_end = 250; scene.frame_set(1)
scene.render.engine = 'BLENDER_EEVEE_NEXT'
scene.render.resolution_percentage = 50
scene.render.dither_intensity = 0.0
scene.cycles.use_denoising = False
scene.cycles.samples = 10
scene.cycles.sampling_pattern = 'TABULATED_SOBOL'
scene.cycles.light_sampling_threshold = 0.0
scene.cycles.use_adaptive_sampling = False
scene.cycles.use_light_tree = False
scene.cycles.blur_glossy = 0.0
scene.cycles.pixel_filter_type = 'GAUSSIAN'
scene.cycles.sample_clamp_indirect = 0.0
scene.view_settings.view_transform = 'Standard'
bpy.context.view_layer.update()

# ---- added for rendering (the .blend has no active camera and no usable light): camera, sun
cam_auto = bpy.data.cameras.new('AutoCamera')
cam_auto.lens = 50.0
cam_auto.sensor_width = 36.0
cam_auto.clip_end = 1000.0
ob_auto_camera = bpy.data.objects.new('AutoCamera', cam_auto)
scene.collection.objects.link(ob_auto_camera)
ob_auto_camera.location = (3.67591, -4.41109, 5.178)
ob_auto_camera.rotation_euler = (1.09748, -7.21219e-08, 0.694738)
scene.camera = ob_auto_camera
light_auto_sun = bpy.data.lights.new('AutoSun', 'SUN')
light_auto_sun.energy = 3.0
light_auto_sun.angle = 0.0523599
ob_auto_sun = bpy.data.objects.new('AutoSun', light_auto_sun)
scene.collection.objects.link(ob_auto_sun)
ob_auto_sun.rotation_euler = (0.872665, 0.174533, 0.523599)
bpy.context.view_layer.update()
